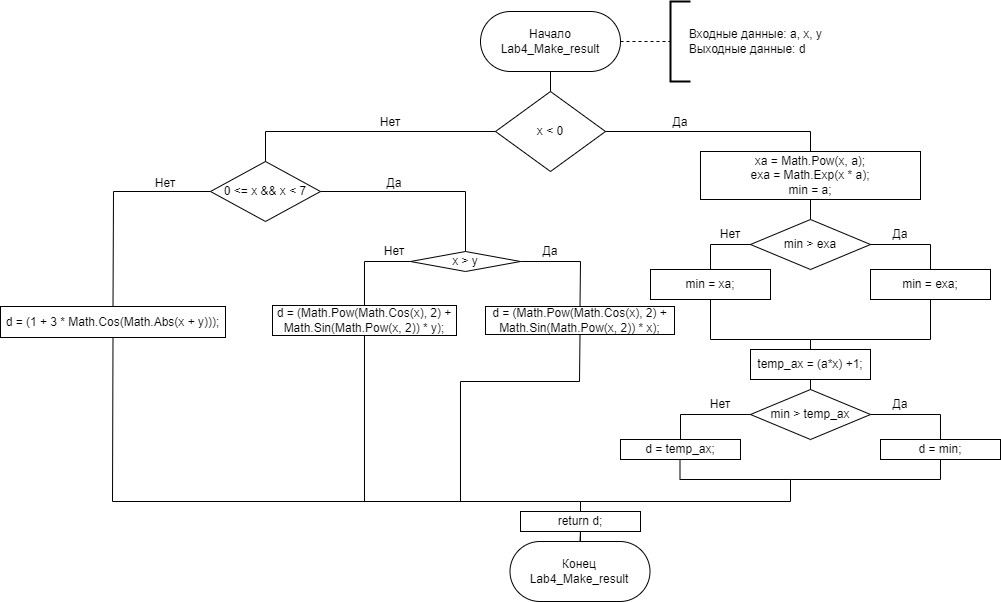

The diagram above was exported from draw.io. Its source (the exported page's mxGraphModel, read from the mxfile embedded in the PNG):
<mxGraphModel dx="2417" dy="903" grid="1" gridSize="10" guides="1" tooltips="1" connect="1" arrows="1" fold="1" page="1" pageScale="1" pageWidth="827" pageHeight="1169" math="0" shadow="0">
  <root>
    <mxCell id="0" />
    <mxCell id="1" parent="0" />
    <mxCell id="u0RXeYqJ0yzJnlbb-DjL-49" value="Начало&lt;br&gt;Lab4_Make_result" style="rounded=1;whiteSpace=wrap;html=1;arcSize=50;" parent="1" vertex="1">
      <mxGeometry x="340" y="70" width="140" height="60" as="geometry" />
    </mxCell>
    <mxCell id="u0RXeYqJ0yzJnlbb-DjL-51" value="" style="endArrow=none;dashed=1;html=1;rounded=0;exitX=1;exitY=0.5;exitDx=0;exitDy=0;" parent="1" source="u0RXeYqJ0yzJnlbb-DjL-49" target="u0RXeYqJ0yzJnlbb-DjL-52" edge="1">
      <mxGeometry width="50" height="50" relative="1" as="geometry">
        <mxPoint x="520" y="110" as="sourcePoint" />
        <mxPoint x="607.31" y="100.41999999999985" as="targetPoint" />
      </mxGeometry>
    </mxCell>
    <mxCell id="u0RXeYqJ0yzJnlbb-DjL-52" value="&amp;nbsp; &amp;nbsp; &amp;nbsp;Входные данные: a, x, y&lt;br&gt;&amp;nbsp; &amp;nbsp; &amp;nbsp;Выходные данные: d" style="strokeWidth=2;html=1;shape=mxgraph.flowchart.annotation_1;align=left;pointerEvents=1;" parent="1" vertex="1">
      <mxGeometry x="530" y="60" width="20" height="80" as="geometry" />
    </mxCell>
    <mxCell id="u0RXeYqJ0yzJnlbb-DjL-53" value="x &amp;lt; 0" style="rhombus;whiteSpace=wrap;html=1;" parent="1" vertex="1">
      <mxGeometry x="355" y="150" width="110" height="80" as="geometry" />
    </mxCell>
    <mxCell id="u0RXeYqJ0yzJnlbb-DjL-54" value="0 &amp;lt;= x &amp;amp;&amp;amp; x &amp;lt; 7" style="rhombus;whiteSpace=wrap;html=1;" parent="1" vertex="1">
      <mxGeometry x="70" y="220" width="110" height="60" as="geometry" />
    </mxCell>
    <mxCell id="u0RXeYqJ0yzJnlbb-DjL-55" value="" style="endArrow=none;html=1;rounded=0;entryX=0;entryY=0.5;entryDx=0;entryDy=0;exitX=0.5;exitY=0;exitDx=0;exitDy=0;" parent="1" source="u0RXeYqJ0yzJnlbb-DjL-90" target="u0RXeYqJ0yzJnlbb-DjL-54" edge="1">
      <mxGeometry width="50" height="50" relative="1" as="geometry">
        <mxPoint x="-355" y="400" as="sourcePoint" />
        <mxPoint x="-135" y="300" as="targetPoint" />
        <Array as="points">
          <mxPoint x="-27" y="250" />
        </Array>
      </mxGeometry>
    </mxCell>
    <mxCell id="u0RXeYqJ0yzJnlbb-DjL-56" value="" style="endArrow=none;html=1;rounded=0;exitX=1;exitY=0.5;exitDx=0;exitDy=0;" parent="1" source="u0RXeYqJ0yzJnlbb-DjL-53" target="u0RXeYqJ0yzJnlbb-DjL-57" edge="1">
      <mxGeometry width="50" height="50" relative="1" as="geometry">
        <mxPoint x="390" y="460" as="sourcePoint" />
        <mxPoint x="440" y="410" as="targetPoint" />
        <Array as="points">
          <mxPoint x="670" y="190" />
        </Array>
      </mxGeometry>
    </mxCell>
    <mxCell id="u0RXeYqJ0yzJnlbb-DjL-57" value="&lt;div&gt;xa = Math.Pow(x, a);&lt;/div&gt;&lt;div&gt;&lt;span style=&quot;font-size: 12px;&quot;&gt;exa = Math.Exp(x * a);&lt;/span&gt;&lt;/div&gt;&lt;div&gt;&lt;span style=&quot;font-size: 12px;&quot;&gt;min = a;&lt;/span&gt;&lt;/div&gt;" style="rounded=0;whiteSpace=wrap;html=1;" parent="1" vertex="1">
      <mxGeometry x="560" y="210" width="220" height="48" as="geometry" />
    </mxCell>
    <mxCell id="u0RXeYqJ0yzJnlbb-DjL-58" value="Да&lt;br&gt;" style="text;html=1;strokeColor=none;fillColor=none;align=center;verticalAlign=middle;whiteSpace=wrap;rounded=0;" parent="1" vertex="1">
      <mxGeometry x="510" y="166" width="60" height="30" as="geometry" />
    </mxCell>
    <mxCell id="u0RXeYqJ0yzJnlbb-DjL-59" value="Нет" style="text;html=1;strokeColor=none;fillColor=none;align=center;verticalAlign=middle;whiteSpace=wrap;rounded=0;" parent="1" vertex="1">
      <mxGeometry x="220" y="166" width="60" height="30" as="geometry" />
    </mxCell>
    <mxCell id="u0RXeYqJ0yzJnlbb-DjL-60" value="" style="endArrow=none;html=1;rounded=0;entryX=0.5;entryY=1;entryDx=0;entryDy=0;exitX=0.5;exitY=0;exitDx=0;exitDy=0;" parent="1" source="978gCLuiVKa9-m6LnBbd-13" target="u0RXeYqJ0yzJnlbb-DjL-57" edge="1">
      <mxGeometry width="50" height="50" relative="1" as="geometry">
        <mxPoint x="670" y="288" as="sourcePoint" />
        <mxPoint x="660" y="478" as="targetPoint" />
      </mxGeometry>
    </mxCell>
    <mxCell id="u0RXeYqJ0yzJnlbb-DjL-81" value="" style="endArrow=none;html=1;rounded=0;entryX=1;entryY=0.5;entryDx=0;entryDy=0;exitX=0.5;exitY=0;exitDx=0;exitDy=0;" parent="1" source="u0RXeYqJ0yzJnlbb-DjL-82" target="u0RXeYqJ0yzJnlbb-DjL-54" edge="1">
      <mxGeometry width="50" height="50" relative="1" as="geometry">
        <mxPoint x="65" y="320" as="sourcePoint" />
        <mxPoint x="355" y="500" as="targetPoint" />
        <Array as="points">
          <mxPoint x="325" y="250" />
        </Array>
      </mxGeometry>
    </mxCell>
    <mxCell id="u0RXeYqJ0yzJnlbb-DjL-82" value="x &amp;gt; y" style="rhombus;whiteSpace=wrap;html=1;" parent="1" vertex="1">
      <mxGeometry x="270" y="310" width="110" height="20" as="geometry" />
    </mxCell>
    <mxCell id="u0RXeYqJ0yzJnlbb-DjL-83" value="" style="endArrow=none;html=1;rounded=0;entryX=1;entryY=0.5;entryDx=0;entryDy=0;exitX=0.5;exitY=0;exitDx=0;exitDy=0;" parent="1" source="u0RXeYqJ0yzJnlbb-DjL-84" target="u0RXeYqJ0yzJnlbb-DjL-82" edge="1">
      <mxGeometry width="50" height="50" relative="1" as="geometry">
        <mxPoint x="420" y="340" as="sourcePoint" />
        <mxPoint x="123.99999999999977" y="335" as="targetPoint" />
        <Array as="points">
          <mxPoint x="440" y="320" />
        </Array>
      </mxGeometry>
    </mxCell>
    <mxCell id="u0RXeYqJ0yzJnlbb-DjL-84" value="d = (Math.Pow(Math.Cos(x), 2) +&lt;br&gt;Math.Sin(Math.Pow(x, 2)) * x);" style="rounded=0;whiteSpace=wrap;html=1;" parent="1" vertex="1">
      <mxGeometry x="345" y="365" width="189" height="28" as="geometry" />
    </mxCell>
    <mxCell id="u0RXeYqJ0yzJnlbb-DjL-85" value="Да&lt;br&gt;" style="text;html=1;strokeColor=none;fillColor=none;align=center;verticalAlign=middle;whiteSpace=wrap;rounded=0;" parent="1" vertex="1">
      <mxGeometry x="380" y="295" width="60" height="30" as="geometry" />
    </mxCell>
    <mxCell id="u0RXeYqJ0yzJnlbb-DjL-86" value="d = (Math.Pow(Math.Cos(x), 2) +&lt;br&gt;Math.Sin(Math.Pow(x, 2)) * y);" style="rounded=0;whiteSpace=wrap;html=1;" parent="1" vertex="1">
      <mxGeometry x="132" y="364" width="184" height="30" as="geometry" />
    </mxCell>
    <mxCell id="u0RXeYqJ0yzJnlbb-DjL-87" value="" style="endArrow=none;html=1;rounded=0;entryX=0;entryY=0.5;entryDx=0;entryDy=0;exitX=0.5;exitY=0;exitDx=0;exitDy=0;" parent="1" source="u0RXeYqJ0yzJnlbb-DjL-86" target="u0RXeYqJ0yzJnlbb-DjL-82" edge="1">
      <mxGeometry width="50" height="50" relative="1" as="geometry">
        <mxPoint x="250" y="350" as="sourcePoint" />
        <mxPoint x="35" y="350" as="targetPoint" />
        <Array as="points">
          <mxPoint x="224" y="320" />
        </Array>
      </mxGeometry>
    </mxCell>
    <mxCell id="u0RXeYqJ0yzJnlbb-DjL-88" value="Да&lt;br&gt;" style="text;html=1;strokeColor=none;fillColor=none;align=center;verticalAlign=middle;whiteSpace=wrap;rounded=0;" parent="1" vertex="1">
      <mxGeometry x="224" y="227" width="60" height="30" as="geometry" />
    </mxCell>
    <mxCell id="u0RXeYqJ0yzJnlbb-DjL-89" value="Нет" style="text;html=1;strokeColor=none;fillColor=none;align=center;verticalAlign=middle;whiteSpace=wrap;rounded=0;" parent="1" vertex="1">
      <mxGeometry x="-5" y="227" width="60" height="30" as="geometry" />
    </mxCell>
    <mxCell id="u0RXeYqJ0yzJnlbb-DjL-90" value="d = (1 + 3 * Math.Cos(Math.Abs(x + y)));" style="rounded=0;whiteSpace=wrap;html=1;" parent="1" vertex="1">
      <mxGeometry x="-140" y="365" width="225" height="31" as="geometry" />
    </mxCell>
    <mxCell id="u0RXeYqJ0yzJnlbb-DjL-91" value="Нет" style="text;html=1;strokeColor=none;fillColor=none;align=center;verticalAlign=middle;whiteSpace=wrap;rounded=0;" parent="1" vertex="1">
      <mxGeometry x="224" y="295" width="60" height="30" as="geometry" />
    </mxCell>
    <mxCell id="u0RXeYqJ0yzJnlbb-DjL-92" value="" style="endArrow=none;html=1;rounded=0;entryX=0;entryY=0.5;entryDx=0;entryDy=0;exitX=0.5;exitY=0;exitDx=0;exitDy=0;" parent="1" source="u0RXeYqJ0yzJnlbb-DjL-54" target="u0RXeYqJ0yzJnlbb-DjL-53" edge="1">
      <mxGeometry width="50" height="50" relative="1" as="geometry">
        <mxPoint x="40" y="390" as="sourcePoint" />
        <mxPoint x="90" y="340" as="targetPoint" />
        <Array as="points">
          <mxPoint x="125" y="190" />
        </Array>
      </mxGeometry>
    </mxCell>
    <mxCell id="978gCLuiVKa9-m6LnBbd-6" value="" style="endArrow=none;html=1;rounded=0;entryX=0.5;entryY=1;entryDx=0;entryDy=0;" parent="1" target="u0RXeYqJ0yzJnlbb-DjL-86" edge="1">
      <mxGeometry width="50" height="50" relative="1" as="geometry">
        <mxPoint x="224" y="560" as="sourcePoint" />
        <mxPoint x="400" y="670" as="targetPoint" />
      </mxGeometry>
    </mxCell>
    <mxCell id="978gCLuiVKa9-m6LnBbd-7" value="" style="endArrow=none;html=1;rounded=0;entryX=0.5;entryY=1;entryDx=0;entryDy=0;" parent="1" target="u0RXeYqJ0yzJnlbb-DjL-84" edge="1">
      <mxGeometry width="50" height="50" relative="1" as="geometry">
        <mxPoint x="320" y="560" as="sourcePoint" />
        <mxPoint x="234" y="404" as="targetPoint" />
        <Array as="points">
          <mxPoint x="320" y="440" />
          <mxPoint x="439" y="440" />
        </Array>
      </mxGeometry>
    </mxCell>
    <mxCell id="978gCLuiVKa9-m6LnBbd-8" value="" style="endArrow=none;html=1;rounded=0;entryX=0.5;entryY=1;entryDx=0;entryDy=0;" parent="1" target="u0RXeYqJ0yzJnlbb-DjL-90" edge="1">
      <mxGeometry width="50" height="50" relative="1" as="geometry">
        <mxPoint x="440" y="560" as="sourcePoint" />
        <mxPoint x="400" y="670" as="targetPoint" />
        <Array as="points">
          <mxPoint x="-28" y="560" />
        </Array>
      </mxGeometry>
    </mxCell>
    <mxCell id="978gCLuiVKa9-m6LnBbd-9" value="" style="endArrow=none;html=1;rounded=0;" parent="1" edge="1">
      <mxGeometry width="50" height="50" relative="1" as="geometry">
        <mxPoint x="440" y="600" as="sourcePoint" />
        <mxPoint x="440" y="560" as="targetPoint" />
      </mxGeometry>
    </mxCell>
    <mxCell id="978gCLuiVKa9-m6LnBbd-10" value="return d;" style="rounded=0;whiteSpace=wrap;html=1;" parent="1" vertex="1">
      <mxGeometry x="380" y="570" width="120" height="20" as="geometry" />
    </mxCell>
    <mxCell id="978gCLuiVKa9-m6LnBbd-12" value="" style="endArrow=none;html=1;rounded=0;exitX=0.5;exitY=0;exitDx=0;exitDy=0;entryX=0.5;entryY=1;entryDx=0;entryDy=0;" parent="1" source="u0RXeYqJ0yzJnlbb-DjL-53" target="u0RXeYqJ0yzJnlbb-DjL-49" edge="1">
      <mxGeometry width="50" height="50" relative="1" as="geometry">
        <mxPoint x="410" y="150" as="sourcePoint" />
        <mxPoint x="410" y="140" as="targetPoint" />
      </mxGeometry>
    </mxCell>
    <mxCell id="978gCLuiVKa9-m6LnBbd-13" value="min &amp;gt; exa" style="rhombus;whiteSpace=wrap;html=1;" parent="1" vertex="1">
      <mxGeometry x="610" y="278" width="120" height="50" as="geometry" />
    </mxCell>
    <mxCell id="978gCLuiVKa9-m6LnBbd-14" value="min = exa;" style="rounded=0;whiteSpace=wrap;html=1;" parent="1" vertex="1">
      <mxGeometry x="730" y="328" width="120" height="30" as="geometry" />
    </mxCell>
    <mxCell id="978gCLuiVKa9-m6LnBbd-18" value="" style="endArrow=none;html=1;rounded=0;entryX=0;entryY=0.5;entryDx=0;entryDy=0;exitX=0.5;exitY=0;exitDx=0;exitDy=0;" parent="1" source="978gCLuiVKa9-m6LnBbd-19" target="978gCLuiVKa9-m6LnBbd-13" edge="1">
      <mxGeometry width="50" height="50" relative="1" as="geometry">
        <mxPoint x="570" y="328" as="sourcePoint" />
        <mxPoint x="560" y="338" as="targetPoint" />
        <Array as="points">
          <mxPoint x="570" y="303" />
        </Array>
      </mxGeometry>
    </mxCell>
    <mxCell id="978gCLuiVKa9-m6LnBbd-19" value="min = xa;" style="rounded=0;whiteSpace=wrap;html=1;" parent="1" vertex="1">
      <mxGeometry x="510" y="328" width="120" height="30" as="geometry" />
    </mxCell>
    <mxCell id="978gCLuiVKa9-m6LnBbd-21" value="" style="endArrow=none;html=1;rounded=0;entryX=0.5;entryY=1;entryDx=0;entryDy=0;" parent="1" target="978gCLuiVKa9-m6LnBbd-19" edge="1">
      <mxGeometry width="50" height="50" relative="1" as="geometry">
        <mxPoint x="670" y="398" as="sourcePoint" />
        <mxPoint x="650" y="438" as="targetPoint" />
        <Array as="points">
          <mxPoint x="570" y="398" />
        </Array>
      </mxGeometry>
    </mxCell>
    <mxCell id="978gCLuiVKa9-m6LnBbd-23" value="" style="endArrow=none;html=1;rounded=0;entryX=0.5;entryY=1;entryDx=0;entryDy=0;exitX=0.5;exitY=0;exitDx=0;exitDy=0;" parent="1" source="978gCLuiVKa9-m6LnBbd-25" target="978gCLuiVKa9-m6LnBbd-14" edge="1">
      <mxGeometry width="50" height="50" relative="1" as="geometry">
        <mxPoint x="670" y="408" as="sourcePoint" />
        <mxPoint x="780" y="391" as="targetPoint" />
        <Array as="points">
          <mxPoint x="670" y="398" />
          <mxPoint x="790" y="398" />
        </Array>
      </mxGeometry>
    </mxCell>
    <mxCell id="978gCLuiVKa9-m6LnBbd-24" value="min &amp;gt; temp_ax" style="rhombus;whiteSpace=wrap;html=1;" parent="1" vertex="1">
      <mxGeometry x="610" y="448" width="120" height="50" as="geometry" />
    </mxCell>
    <mxCell id="978gCLuiVKa9-m6LnBbd-26" value="" style="endArrow=none;html=1;rounded=0;entryX=0.5;entryY=1;entryDx=0;entryDy=0;exitX=0.5;exitY=0;exitDx=0;exitDy=0;" parent="1" source="978gCLuiVKa9-m6LnBbd-24" target="978gCLuiVKa9-m6LnBbd-25" edge="1">
      <mxGeometry width="50" height="50" relative="1" as="geometry">
        <mxPoint x="670" y="458" as="sourcePoint" />
        <mxPoint x="790" y="358" as="targetPoint" />
        <Array as="points" />
      </mxGeometry>
    </mxCell>
    <mxCell id="978gCLuiVKa9-m6LnBbd-25" value="temp_ax = (a*x) +1;" style="rounded=0;whiteSpace=wrap;html=1;" parent="1" vertex="1">
      <mxGeometry x="610" y="408" width="120" height="30" as="geometry" />
    </mxCell>
    <mxCell id="978gCLuiVKa9-m6LnBbd-27" value="" style="endArrow=none;html=1;rounded=0;entryX=1;entryY=0.5;entryDx=0;entryDy=0;exitX=0.5;exitY=0;exitDx=0;exitDy=0;" parent="1" source="978gCLuiVKa9-m6LnBbd-28" target="978gCLuiVKa9-m6LnBbd-24" edge="1">
      <mxGeometry width="50" height="50" relative="1" as="geometry">
        <mxPoint x="800" y="518" as="sourcePoint" />
        <mxPoint x="710" y="548" as="targetPoint" />
        <Array as="points">
          <mxPoint x="800" y="473" />
        </Array>
      </mxGeometry>
    </mxCell>
    <mxCell id="978gCLuiVKa9-m6LnBbd-28" value="d = min;" style="rounded=0;whiteSpace=wrap;html=1;" parent="1" vertex="1">
      <mxGeometry x="740" y="498" width="120" height="20" as="geometry" />
    </mxCell>
    <mxCell id="978gCLuiVKa9-m6LnBbd-29" value="d = temp_ax;" style="rounded=0;whiteSpace=wrap;html=1;" parent="1" vertex="1">
      <mxGeometry x="480" y="498" width="120" height="20" as="geometry" />
    </mxCell>
    <mxCell id="978gCLuiVKa9-m6LnBbd-30" value="" style="endArrow=none;html=1;rounded=0;entryX=0;entryY=0.5;entryDx=0;entryDy=0;exitX=0.5;exitY=0;exitDx=0;exitDy=0;" parent="1" source="978gCLuiVKa9-m6LnBbd-29" target="978gCLuiVKa9-m6LnBbd-24" edge="1">
      <mxGeometry width="50" height="50" relative="1" as="geometry">
        <mxPoint x="640" y="518" as="sourcePoint" />
        <mxPoint x="690" y="468" as="targetPoint" />
        <Array as="points">
          <mxPoint x="540" y="473" />
        </Array>
      </mxGeometry>
    </mxCell>
    <mxCell id="978gCLuiVKa9-m6LnBbd-32" value="" style="endArrow=none;html=1;rounded=0;entryX=0.5;entryY=1;entryDx=0;entryDy=0;" parent="1" target="978gCLuiVKa9-m6LnBbd-28" edge="1">
      <mxGeometry width="50" height="50" relative="1" as="geometry">
        <mxPoint x="650" y="538" as="sourcePoint" />
        <mxPoint x="380" y="538" as="targetPoint" />
        <Array as="points">
          <mxPoint x="800" y="538" />
        </Array>
      </mxGeometry>
    </mxCell>
    <mxCell id="978gCLuiVKa9-m6LnBbd-33" value="Нет" style="text;html=1;strokeColor=none;fillColor=none;align=center;verticalAlign=middle;whiteSpace=wrap;rounded=0;" parent="1" vertex="1">
      <mxGeometry x="550" y="448" width="60" height="30" as="geometry" />
    </mxCell>
    <mxCell id="978gCLuiVKa9-m6LnBbd-34" value="Нет" style="text;html=1;strokeColor=none;fillColor=none;align=center;verticalAlign=middle;whiteSpace=wrap;rounded=0;" parent="1" vertex="1">
      <mxGeometry x="560" y="278" width="60" height="30" as="geometry" />
    </mxCell>
    <mxCell id="978gCLuiVKa9-m6LnBbd-36" value="" style="endArrow=none;html=1;rounded=0;exitX=1;exitY=0.5;exitDx=0;exitDy=0;entryX=0.5;entryY=0;entryDx=0;entryDy=0;" parent="1" source="978gCLuiVKa9-m6LnBbd-13" target="978gCLuiVKa9-m6LnBbd-14" edge="1">
      <mxGeometry width="50" height="50" relative="1" as="geometry">
        <mxPoint x="730" y="303" as="sourcePoint" />
        <mxPoint x="790" y="303" as="targetPoint" />
        <Array as="points">
          <mxPoint x="790" y="303" />
        </Array>
      </mxGeometry>
    </mxCell>
    <mxCell id="978gCLuiVKa9-m6LnBbd-35" value="Да&lt;br&gt;" style="text;html=1;strokeColor=none;fillColor=none;align=center;verticalAlign=middle;whiteSpace=wrap;rounded=0;" parent="1" vertex="1">
      <mxGeometry x="730" y="278" width="60" height="30" as="geometry" />
    </mxCell>
    <mxCell id="978gCLuiVKa9-m6LnBbd-37" value="Да&lt;br&gt;" style="text;html=1;strokeColor=none;fillColor=none;align=center;verticalAlign=middle;whiteSpace=wrap;rounded=0;" parent="1" vertex="1">
      <mxGeometry x="730" y="448" width="60" height="30" as="geometry" />
    </mxCell>
    <mxCell id="978gCLuiVKa9-m6LnBbd-40" value="Конец&lt;br&gt;Lab4_Make_result" style="rounded=1;whiteSpace=wrap;html=1;arcSize=50;" parent="1" vertex="1">
      <mxGeometry x="369.5" y="600" width="140" height="60" as="geometry" />
    </mxCell>
    <mxCell id="978gCLuiVKa9-m6LnBbd-41" value="" style="endArrow=none;html=1;rounded=0;entryX=0.5;entryY=0;entryDx=0;entryDy=0;exitX=0.5;exitY=1;exitDx=0;exitDy=0;" parent="1" source="978gCLuiVKa9-m6LnBbd-10" target="978gCLuiVKa9-m6LnBbd-40" edge="1">
      <mxGeometry width="50" height="50" relative="1" as="geometry">
        <mxPoint x="460" y="550" as="sourcePoint" />
        <mxPoint x="510" y="500" as="targetPoint" />
      </mxGeometry>
    </mxCell>
    <mxCell id="J0cTG21YRHStO37oDZOf-1" value="" style="endArrow=none;html=1;rounded=0;" parent="1" edge="1">
      <mxGeometry width="50" height="50" relative="1" as="geometry">
        <mxPoint x="539.5" y="518" as="sourcePoint" />
        <mxPoint x="440" y="560" as="targetPoint" />
        <Array as="points">
          <mxPoint x="539.5" y="538" />
          <mxPoint x="650" y="538" />
          <mxPoint x="650" y="560" />
        </Array>
      </mxGeometry>
    </mxCell>
  </root>
</mxGraphModel>